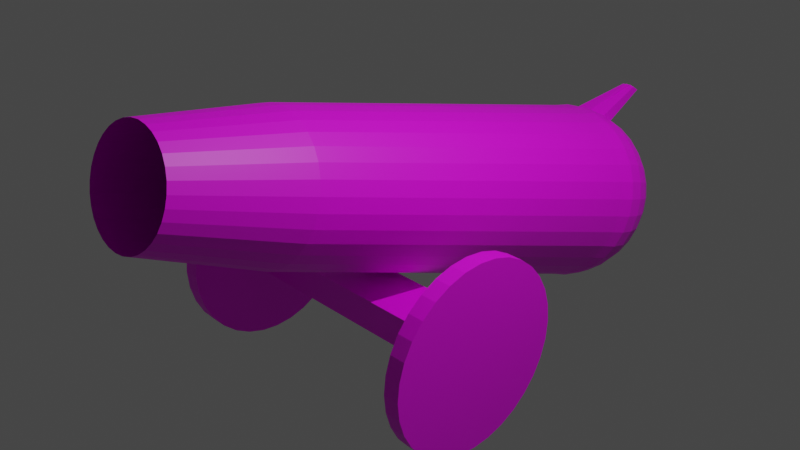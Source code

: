 # Source: cannon.blend  (saved by Blender 2.91.10; exported with 4.5.12 LTS)
import bpy
from mathutils import Matrix  # noqa: F401  (used for matrix-valued properties, if any)

bpy.ops.wm.read_factory_settings(use_empty=True)
scene = bpy.context.scene
scene.name = 'Scene'

# ---- collections
col_collection = bpy.data.collections.new('Collection'); scene.collection.children.link(col_collection)

# ---- images (referenced by path relative to the original .blend; pixels are not part of the script)
import os
ASSET_DIR = os.environ.get("B2B_ASSET_DIR", "")  # directory of the original .blend (textures are referenced by path, not embedded)
HERE = os.path.dirname(os.path.abspath(__file__))  # packed textures are extracted next to this script under _unpacked/

def load_image(name, relpath, width, height, colorspace="sRGB"):
    """Load a texture the original file referenced (path relative to the .blend, or extracted next to this script)."""
    p = next((c for c in (os.path.join(HERE, relpath), os.path.join(ASSET_DIR, relpath)) if relpath and os.path.exists(c)), "")
    if p:
        img = bpy.data.images.load(p, check_existing=True)
        img.name = name
    else:  # same state as the original file: an image datablock whose file is absent (Cycles renders it pink)
        img = bpy.data.images.new(name, width, height)
        img.source = "FILE"
        img.filepath = "//" + (relpath or name)
    img.colorspace_settings.name = colorspace
    return img
img_cannontex_png = load_image('CannonTex.png', 'CannonTex.png', 1024, 1024, 'sRGB')

# ---- materials (node trees are filled in below, after node groups)
mat_material_001 = bpy.data.materials.new('Material.001')
mat_material_001.use_transparent_shadow = False

# ---- material node trees
mat_material_001.use_nodes = True; mat_material_001.node_tree.nodes.clear()
_N = mat_material_001.node_tree.nodes; _L = mat_material_001.node_tree.links
n0 = _N.new('ShaderNodeBsdfPrincipled'); n0.name = 'Principled BSDF'; n0.location = (10, 300)
n0.distribution = 'GGX'
n0.subsurface_method = 'BURLEY'
n0.inputs[3].default_value = 1.45
n0.inputs[27].default_value = (0.0, 0.0, 0.0, 1.0)
n0.inputs[28].default_value = 1.0
n1 = _N.new('ShaderNodeOutputMaterial'); n1.name = 'Material Output'; n1.location = (300, 300)
n2 = _N.new('ShaderNodeTexImage'); n2.name = 'Image Texture'; n2.location = (-280, 280)
n2.image = img_cannontex_png
_L.new(n0.outputs[0], n1.inputs[0])
_L.new(n2.outputs[0], n0.inputs[0])
n1.is_active_output = True

# ---- world
world_world = bpy.data.worlds.new('World'); scene.world = world_world
world_world.use_nodes = True; world_world.node_tree.nodes.clear()
_N = world_world.node_tree.nodes; _L = world_world.node_tree.links
n0 = _N.new('ShaderNodeOutputWorld'); n0.name = 'World Output'; n0.location = (300, 300)
n1 = _N.new('ShaderNodeBackground'); n1.name = 'Background'; n1.location = (10, 300)
n1.inputs[0].default_value = (0.05088, 0.05088, 0.05088, 1.0)
_L.new(n1.outputs[0], n0.inputs[0])
n0.is_active_output = True
world_world.color = (0.05088, 0.05088, 0.05088)
world_world.use_sun_shadow = False
world_world.sun_shadow_jitter_overblur = 0.0

# ---- cameras
cam_camera = bpy.data.cameras.new('Camera')
cam_camera.clip_end = 106.3
cam_camera.ortho_scale = 7.314

# ---- lights
light_light = bpy.data.lights.new('Light', 'POINT')
light_light.transmission_factor = 0.0
light_light.energy = 1000.0
light_light.shadow_soft_size = 0.1
light_light.shadow_maximum_resolution = 0.006
light_light.use_absolute_resolution = True

# ---- meshes
me_sphere_001 = bpy.data.meshes.new('Sphere.001')
me_sphere_001.from_pydata([(0.9061, 2.518, -0.07279), (0.9239, 2.706, -0.1252), (0.9061, 2.889, -0.1917), (0.5133, 3.446, -0.5406), (0.9619, 2.833, -0.3669), (0.8155, 3.168, -0.5045), (0.9808, 2.403, -0.4303), (1.0, 2.589, -0.4897), (0.9808, 2.775, -0.5492), (0.7071, 3.263, -0.7052), (0.5556, 3.381, -0.7431), (0.3827, 3.469, -0.7713), (0.9619, 2.345, -0.6125), (0.9619, 2.717, -0.7314), (0.8155, 3.069, -0.8135), (0.6935, 3.221, -0.8366), (0.5449, 3.348, -0.8463), (0.3753, 3.446, -0.8424), (0.1913, 3.512, -0.8248), (0.9239, 2.473, -0.8542), (0.7682, 3.021, -0.9621), (0.6533, 3.18, -0.9629), (0.5133, 3.316, -0.9456), (0.3536, 3.425, -0.9107), (0.1802, 3.501, -0.8597), (0.8155, 2.237, -0.9492), (0.8315, 2.42, -1.019), (0.8155, 2.609, -1.068), (0.7682, 2.797, -1.095), (0.6913, 2.978, -1.099), (0.5879, 3.143, -1.079), (0.3182, 3.404, -0.9737), (0.6935, 2.192, -1.091), (0.7071, 2.374, -1.163), (0.6935, 2.564, -1.21), (0.6533, 2.755, -1.229), (0.3928, 3.261, -1.117), (0.2706, 3.387, -1.029), (0.1379, 3.481, -0.92), (0.5449, 2.155, -1.207), (0.5556, 2.336, -1.282), (0.5449, 2.527, -1.326), (0.4619, 2.908, -1.317), (0.3928, 3.084, -1.265), (0.3087, 3.24, -1.183), (0.1084, 3.474, -0.9431), (0.3753, 2.127, -1.293), (0.3827, 2.308, -1.37), (0.3753, 2.499, -1.412), (0.3182, 2.884, -1.391), (0.2126, 3.225, -1.232), (0.07466, 3.468, -0.9603), (0.1913, 2.11, -1.346), (0.1951, 2.29, -1.424), (0.1913, 2.482, -1.465), (0.1802, 2.678, -1.469), (0.1622, 2.87, -1.436), (0.1379, 3.051, -1.366), (0.1084, 3.215, -1.262), (0.07466, 3.355, -1.129), (0.03806, 3.465, -0.9708), (-0.1951, 2.29, -1.424), (-0.1913, 2.482, -1.465), (-0.1379, 3.051, -1.366), (-0.3827, 2.308, -1.37), (-0.3182, 2.884, -1.391), (-0.07466, 3.468, -0.9603), (-0.5133, 2.72, -1.338), (-0.5, 3.11, -1.181), (-0.1379, 3.481, -0.92), (-0.8536, 2.846, -0.9431), (-0.9061, 2.899, -0.778), (-0.9239, 2.954, -0.6063), (-0.1951, 3.523, -0.7886), (1.501, -0.1115, -0.545), (1.501, -0.1115, -0.8895), (1.501, -0.708, -0.545), (-0.1913, 3.535, -0.7523), (-1.501, -0.1115, -0.8895), (-1.501, -0.708, -0.545), (-0.1468, -1.424, 1.569), (-0.8536, 3.061, -0.2696), (-0.7682, 3.215, -0.356), (-0.5133, 3.446, -0.5406), (-0.3536, 3.514, -0.6318), (-0.4179, -1.458, 1.462), (-0.5319, -1.486, 1.373), (-0.695, -1.561, 1.14), (-0.7378, -1.604, 1.006), (-0.8155, 2.569, 0.08871), (-0.8315, 2.759, 0.03943), (-0.8155, 2.941, -0.03019), (-0.7682, 3.11, -0.1175), (-0.6913, 3.259, -0.219), (-0.5879, 3.382, -0.331), (-0.4619, 3.475, -0.4491), (-0.3182, 3.534, -0.5688), (-0.6935, 2.615, 0.2303), (-0.7071, 2.805, 0.1838), (-0.6533, 3.153, 0.01588), (-0.5, 3.415, -0.229), (-0.3928, 3.501, -0.3689), (-0.2706, 3.552, -0.5135), (-0.1379, 3.565, -0.6572), (-0.1468, -1.873, 0.1634), (0.1468, -1.873, 0.1634), (0.5319, -1.811, 0.3595), (-0.5449, 2.652, 0.3464), (-0.5556, 2.843, 0.3022), (-0.5449, 3.024, 0.2275), (-0.5133, 3.188, 0.1253), (-0.3928, 3.442, -0.1452), (-0.3087, 3.522, -0.3031), (-0.2126, 3.566, -0.4682), (-0.1084, 3.573, -0.6341), (0.695, -1.736, 0.5919), (0.7378, -1.693, 0.7263), (0.7523, -1.648, 0.8661), (0.695, -1.561, 1.14), (-0.3753, 2.68, 0.4328), (-0.3827, 2.871, 0.3902), (-0.3753, 3.051, 0.3139), (-0.3536, 3.214, 0.2066), (-0.2706, 3.462, -0.08298), (-0.2126, 3.538, -0.2542), (-0.1464, 3.577, -0.4345), (-0.07466, 3.578, -0.6169), (-0.1913, 2.697, 0.4859), (-0.1913, 3.068, 0.367), (-0.1802, 3.23, 0.2567), (-0.1622, 3.367, 0.1177), (-0.1379, 3.474, -0.04466), (-0.1084, 3.547, -0.2241), (-0.07466, 3.584, -0.4138), (-0.03806, 3.582, -0.6064), (-1.618, 0.4594, -0.6792), (-1.442, 0.4594, -0.6792), (-1.618, 0.4402, -0.8743), (-1.442, 0.4402, -0.8743), (-1.618, 0.3833, -1.062), (-1.442, 0.3833, -1.062), (-1.618, 0.2909, -1.235), (-1.442, 0.2909, -1.235), (-1.618, 0.1665, -1.386), (-1.442, 0.1665, -1.386), (-1.618, 0.01495, -1.511), (-1.442, 0.01495, -1.511), (-1.618, -0.1579, -1.603), (-1.442, -0.1579, -1.603), (-1.618, -0.3455, -1.66), (-1.442, -0.3455, -1.66), (-1.618, -0.5406, -1.679), (-1.442, -0.5406, -1.679), (-1.618, -0.7357, -1.66), (-1.442, -0.7357, -1.66), (-1.618, -0.9233, -1.603), (-1.442, -0.9233, -1.603), (-1.618, -1.096, -1.511), (-1.442, -1.096, -1.511), (-1.618, -1.248, -1.386), (-1.442, -1.248, -1.386), (-1.618, -1.372, -1.235), (-1.442, -1.372, -1.235), (-1.618, -1.464, -1.062), (-1.442, -1.464, -1.062), (-1.618, -1.521, -0.8743), (-1.442, -1.521, -0.8743), (-1.618, -1.541, -0.6792), (-1.442, -1.541, -0.6792), (-1.618, -1.521, -0.4841), (-1.442, -1.521, -0.4841), (-1.618, -1.464, -0.2965), (-1.442, -1.464, -0.2965), (-1.618, -1.372, -0.1237), (-1.442, -1.372, -0.1237), (-1.618, -1.248, 0.02788), (-1.442, -1.248, 0.02788), (-1.618, -1.096, 0.1522), (-1.442, -1.096, 0.1522), (-1.618, -0.9233, 0.2447), (-1.442, -0.9233, 0.2447), (-1.618, -0.7357, 0.3016), (-1.442, -0.7357, 0.3016), (-1.618, -0.5406, 0.3208), (-1.442, -0.5406, 0.3208), (-1.618, -0.3455, 0.3016), (-1.442, -0.3455, 0.3016), (-1.618, -0.1579, 0.2447), (-1.442, -0.1579, 0.2447), (-1.618, 0.01495, 0.1522), (-1.442, 0.01495, 0.1522), (-1.618, 0.1665, 0.02788), (-1.442, 0.1665, 0.02788), (-1.618, 0.2909, -0.1237), (-1.442, 0.2909, -0.1237), (-1.618, 0.3833, -0.2965), (-1.442, 0.3833, -0.2965), (-1.618, 0.4402, -0.4841), (-1.442, 0.4402, -0.4841), (-0.07665, 3.78, 0.5146), (-0.0705, 3.87, 0.4535), (0.02946, 3.873, 0.4628), (0.02946, 3.783, 0.5246), (0.0, 2.702, 0.5039), (0.0, 2.894, 0.4627), (0.0, 3.074, 0.385), (0.0, 3.55, -0.2139), (-0.1951, 2.888, 0.4444), (-0.3182, 3.352, 0.07262), (-0.4619, 3.329, -0.0005568), (-0.6935, 2.986, 0.1114), (-0.5879, 3.298, -0.09904), (-0.1622, 3.556, -0.6854), (-0.9061, 2.518, -0.07279), (-0.9239, 2.706, -0.1252), (-0.9061, 2.889, -0.1917), (-0.6533, 3.345, -0.4475), (-0.1802, 3.546, -0.7175), (-0.9619, 2.462, -0.248), (-0.9808, 2.649, -0.3039), (-0.9619, 2.833, -0.3669), (-0.9061, 3.009, -0.4347), (-0.8155, 3.168, -0.5045), (-0.6935, 3.305, -0.5738), (-0.5449, 3.414, -0.6399), (-0.3753, 3.492, -0.7001), (-0.9808, 2.403, -0.4303), (-1.0, 2.589, -0.4897), (-0.9808, 2.775, -0.5492), (-0.8315, 3.118, -0.659), (-0.7071, 3.263, -0.7052), (-0.5556, 3.381, -0.7431), (-0.3827, 3.469, -0.7713), (-0.9619, 2.345, -0.6125), (-0.9808, 2.53, -0.6755), (-0.9619, 2.717, -0.7314), (-0.8155, 3.069, -0.8135), (-0.6935, 3.221, -0.8366), (-0.5449, 3.348, -0.8463), (-0.3753, 3.446, -0.8424), (-0.1913, 3.512, -0.8248), (-0.9061, 2.289, -0.7877), (-0.9239, 2.473, -0.8542), (-0.9061, 2.661, -0.9066), (-0.7682, 3.021, -0.9621), (-0.6533, 3.18, -0.9629), (-0.5133, 3.316, -0.9456), (-0.3536, 3.425, -0.9107), (-0.1802, 3.501, -0.8597), (-0.8155, 2.237, -0.9492), (-0.8315, 2.42, -1.019), (-0.8155, 2.609, -1.068), (-0.7682, 2.797, -1.095), (-0.6913, 2.978, -1.099), (-0.5879, 3.143, -1.079), (-0.4619, 3.287, -1.037), (-0.3182, 3.404, -0.9737), (-0.1622, 3.49, -0.8918), (-0.6935, 2.192, -1.091), (-0.7071, 2.374, -1.163), (-0.6935, 2.564, -1.21), (-0.6533, 2.755, -1.229), (-0.5879, 2.939, -1.219), (-0.3928, 3.261, -1.117), (-0.2706, 3.387, -1.029), (-0.5449, 2.155, -1.207), (-0.5556, 2.336, -1.282), (-0.5449, 2.527, -1.326), (-0.4619, 2.908, -1.317), (-0.3928, 3.084, -1.265), (-0.3087, 3.24, -1.183), (-0.2126, 3.372, -1.074), (-0.1084, 3.474, -0.9431), (0.0, 3.542, -0.7944), (-0.3753, 2.127, -1.293), (-0.3753, 2.499, -1.412), (-0.3536, 2.694, -1.419), (-0.2706, 3.064, -1.327), (-0.2126, 3.225, -1.232), (-0.1464, 3.361, -1.108), (-0.1913, 2.11, -1.346), (-0.1802, 2.678, -1.469), (-0.1622, 2.87, -1.436), (-0.1084, 3.215, -1.262), (-0.07466, 3.355, -1.129), (-0.03806, 3.465, -0.9708), (0.0, 2.105, -1.364), (0.0, 2.285, -1.442), (0.0, 2.476, -1.483), (0.0, 2.672, -1.486), (0.0, 2.865, -1.451), (0.0, 3.047, -1.379), (0.0, 3.212, -1.272), (0.0, 3.353, -1.136), (0.0, 3.464, -0.9744), (0.3536, 2.694, -1.419), (0.2706, 3.064, -1.327), (0.1464, 3.361, -1.108), (0.5133, 2.72, -1.338), (0.2126, 3.372, -1.074), (0.5879, 2.939, -1.219), (0.5, 3.11, -1.181), (0.4619, 3.287, -1.037), (0.1622, 3.49, -0.8918), (0.9061, 2.289, -0.7877), (0.9061, 2.661, -0.9066), (0.8536, 2.846, -0.9431), (0.9808, 2.53, -0.6755), (0.9061, 2.899, -0.778), (0.9239, 2.954, -0.6063), (0.8315, 3.118, -0.659), (0.1951, 3.523, -0.7886), (-1.501, -0.1115, -0.545), (-1.501, -0.708, -0.8895), (0.9619, 2.462, -0.248), (0.9808, 2.649, -0.3039), (0.9061, 3.009, -0.4347), (0.6935, 3.305, -0.5738), (0.5449, 3.414, -0.6399), (0.3753, 3.492, -0.7001), (0.1913, 3.535, -0.7523), (1.501, -0.708, -0.8895), (0.1468, -1.424, 1.569), (0.2879, -1.437, 1.528), (0.8536, 3.061, -0.2696), (0.7682, 3.215, -0.356), (0.6533, 3.345, -0.4475), (0.3536, 3.514, -0.6318), (0.1802, 3.546, -0.7175), (0.4179, -1.458, 1.462), (0.5319, -1.486, 1.373), (0.6255, -1.521, 1.264), (0.7378, -1.604, 1.006), (0.8155, 2.569, 0.08871), (0.8315, 2.759, 0.03943), (0.8155, 2.941, -0.03019), (0.7682, 3.11, -0.1175), (0.6913, 3.259, -0.219), (0.5879, 3.382, -0.331), (0.4619, 3.475, -0.4491), (0.3182, 3.534, -0.5688), (0.1622, 3.556, -0.6854), (0.6255, -1.776, 0.468), (0.4179, -1.839, 0.2704), (0.2879, -1.86, 0.2042), (0.6935, 2.615, 0.2303), (0.7071, 2.805, 0.1838), (0.6935, 2.986, 0.1114), (0.6533, 3.153, 0.01588), (0.5879, 3.298, -0.09904), (0.5, 3.415, -0.229), (0.3928, 3.501, -0.3689), (0.2706, 3.552, -0.5135), (0.1379, 3.565, -0.6572), (0.0, -1.878, 0.1496), (-0.2879, -1.86, 0.2042), (-0.4179, -1.839, 0.2704), (-0.5319, -1.811, 0.3595), (0.5449, 2.652, 0.3464), (0.5556, 2.843, 0.3022), (0.5449, 3.024, 0.2275), (0.5133, 3.188, 0.1253), (0.4619, 3.329, -0.0005572), (0.3928, 3.442, -0.1452), (0.3087, 3.522, -0.3031), (0.2126, 3.566, -0.4682), (0.1084, 3.573, -0.6341), (-0.6255, -1.776, 0.468), (-0.695, -1.736, 0.5919), (-0.7378, -1.693, 0.7263), (-0.7523, -1.648, 0.8661), (0.3753, 2.68, 0.4328), (0.3827, 2.871, 0.3902), (0.3753, 3.051, 0.3139), (0.3536, 3.214, 0.2066), (0.3182, 3.352, 0.07262), (0.2706, 3.462, -0.08298), (0.2126, 3.538, -0.2542), (0.1464, 3.577, -0.4345), (0.07466, 3.578, -0.6169), (-0.6255, -1.521, 1.264), (-0.2879, -1.437, 1.528), (0.0, -1.419, 1.583), (0.1913, 2.697, 0.4859), (0.1951, 2.888, 0.4444), (0.1913, 3.068, 0.367), (0.1802, 3.23, 0.2567), (0.1622, 3.367, 0.1177), (0.1379, 3.474, -0.04466), (0.1084, 3.547, -0.2241), (0.07466, 3.584, -0.4138), (0.03806, 3.582, -0.6064), (0.0, 3.235, 0.2736), (0.0, 3.372, 0.1329), (0.0, 3.478, -0.03172), (0.0, 3.586, -0.4068), (0.0, 3.583, -0.6028), (1.618, 0.4594, -0.6792), (1.442, 0.4594, -0.6792), (1.618, 0.4402, -0.8743), (1.442, 0.4402, -0.8743), (1.618, 0.3833, -1.062), (1.442, 0.3833, -1.062), (1.618, 0.2909, -1.235), (1.442, 0.2909, -1.235), (1.618, 0.1665, -1.386), (1.442, 0.1665, -1.386), (1.618, 0.01495, -1.511), (1.442, 0.01495, -1.511), (1.618, -0.1579, -1.603), (1.442, -0.1579, -1.603), (1.618, -0.3455, -1.66), (1.442, -0.3455, -1.66), (1.618, -0.5406, -1.679), (1.442, -0.5406, -1.679), (1.618, -0.7357, -1.66), (1.442, -0.7357, -1.66), (1.618, -0.9233, -1.603), (1.442, -0.9233, -1.603), (1.618, -1.096, -1.511), (1.442, -1.096, -1.511), (1.618, -1.248, -1.386), (1.442, -1.248, -1.386), (1.618, -1.372, -1.235), (1.442, -1.372, -1.235), (1.618, -1.464, -1.062), (1.442, -1.464, -1.062), (1.618, -1.521, -0.8743), (1.442, -1.521, -0.8743), (1.618, -1.541, -0.6792), (1.442, -1.541, -0.6792), (1.618, -1.521, -0.4841), (1.442, -1.521, -0.4841), (1.618, -1.464, -0.2965), (1.442, -1.464, -0.2965), (1.618, -1.372, -0.1237), (1.442, -1.372, -0.1237), (1.618, -1.248, 0.02788), (1.442, -1.248, 0.02788), (1.618, -1.096, 0.1522), (1.442, -1.096, 0.1522), (1.618, -0.9233, 0.2447), (1.442, -0.9233, 0.2447), (1.618, -0.7357, 0.3016), (1.442, -0.7357, 0.3016), (1.618, -0.5406, 0.3208), (1.442, -0.5406, 0.3208), (1.618, -0.3455, 0.3016), (1.442, -0.3455, 0.3016), (1.618, -0.1579, 0.2447), (1.442, -0.1579, 0.2447), (1.618, 0.01495, 0.1522), (1.442, 0.01495, 0.1522), (1.618, 0.1665, 0.02788), (1.442, 0.1665, 0.02788), (1.618, 0.2909, -0.1237), (1.442, 0.2909, -0.1237), (1.618, 0.3833, -0.2965), (1.442, 0.3833, -0.2965), (1.618, 0.4402, -0.4841), (1.442, 0.4402, -0.4841), (0.07665, 3.78, 0.5146), (0.0705, 3.87, 0.4535), (-0.02946, 3.873, 0.4628), (-0.02946, 3.783, 0.5246), (-0.1091, -2.817, 1.806), (-0.3106, -2.842, 1.727), (-0.3953, -2.863, 1.661), (-0.5165, -2.918, 1.488), (-0.5483, -2.95, 1.388), (-0.1091, -3.151, 0.762), (0.1091, -3.151, 0.762), (0.3953, -3.104, 0.9077), (0.5165, -3.049, 1.08), (0.5483, -3.017, 1.18), (0.5591, -2.984, 1.284), (0.5165, -2.918, 1.488), (0.1091, -2.817, 1.806), (0.2139, -2.826, 1.776), (0.3106, -2.842, 1.727), (0.3953, -2.863, 1.661), (0.4648, -2.889, 1.58), (0.5483, -2.95, 1.388), (0.4648, -3.078, 0.9884), (0.3106, -3.125, 0.8415), (0.2139, -3.141, 0.7923), (-9.808e-09, -3.154, 0.7518), (-0.2139, -3.141, 0.7923), (-0.3106, -3.125, 0.8415), (-0.3953, -3.104, 0.9077), (-0.4648, -3.078, 0.9884), (-0.5165, -3.049, 1.08), (-0.5483, -3.017, 1.18), (-0.5591, -2.984, 1.284), (-0.4648, -2.889, 1.58), (-0.2139, -2.826, 1.776), (-9.808e-09, -2.813, 1.817)], [], [(392, 386, 385, 205), (334, 1, 0, 333), (335, 2, 1, 334), (336, 324, 2, 335), (339, 3, 326, 338), (340, 327, 3, 339), (325, 5, 316, 324), (326, 317, 5, 325), (3, 318, 317, 326), (327, 319, 318, 3), (1, 315, 314, 0), (2, 4, 315, 1), (324, 316, 4, 2), (320, 311, 11, 319), (315, 7, 6, 314), (4, 8, 7, 315), (316, 309, 8, 4), (5, 310, 309, 316), (317, 9, 310, 5), (318, 10, 9, 317), (319, 11, 10, 318), (9, 15, 14, 310), (10, 16, 15, 9), (11, 17, 16, 10), (311, 18, 17, 11), (7, 307, 12, 6), (273, 18, 311), (8, 13, 307, 7), (309, 308, 13, 8), (310, 14, 308, 309), (307, 19, 304, 12), (273, 24, 18), (13, 305, 19, 307), (308, 306, 305, 13), (14, 20, 306, 308), (15, 21, 20, 14), (16, 22, 21, 15), (17, 23, 22, 16), (18, 24, 23, 17), (21, 30, 29, 20), (22, 302, 30, 21), (23, 31, 302, 22), (24, 303, 31, 23), (19, 26, 25, 304), (273, 303, 24), (305, 27, 26, 19), (306, 28, 27, 305), (20, 29, 28, 306), (273, 38, 303), (27, 34, 33, 26), (28, 35, 34, 27), (29, 300, 35, 28), (30, 301, 300, 29), (302, 36, 301, 30), (31, 37, 36, 302), (303, 38, 37, 31), (26, 33, 32, 25), (36, 44, 43, 301), (37, 299, 44, 36), (38, 45, 299, 37), (33, 40, 39, 32), (273, 45, 38), (34, 41, 40, 33), (35, 298, 41, 34), (300, 42, 298, 35), (301, 43, 42, 300), (298, 295, 48, 41), (42, 49, 295, 298), (43, 296, 49, 42), (44, 50, 296, 43), (299, 297, 50, 44), (45, 51, 297, 299), (40, 47, 46, 39), (273, 51, 45), (41, 48, 47, 40), (297, 59, 58, 50), (51, 60, 59, 297), (47, 53, 52, 46), (273, 60, 51), (48, 54, 53, 47), (295, 55, 54, 48), (49, 56, 55, 295), (296, 57, 56, 49), (50, 58, 57, 296), (55, 289, 288, 54), (56, 290, 289, 55), (57, 291, 290, 56), (58, 292, 291, 57), (59, 293, 292, 58), (60, 294, 293, 59), (53, 287, 286, 52), (273, 294, 60), (54, 288, 287, 53), (287, 61, 280, 286), (288, 62, 61, 287), (289, 281, 62, 288), (291, 63, 282, 290), (292, 283, 63, 291), (282, 65, 276, 281), (63, 277, 65, 282), (283, 278, 277, 63), (285, 66, 279, 284), (61, 64, 274, 280), (273, 66, 285), (62, 275, 64, 61), (281, 276, 275, 62), (66, 272, 271, 279), (64, 266, 265, 274), (273, 272, 66), (275, 267, 266, 64), (276, 67, 267, 275), (65, 268, 67, 276), (277, 269, 268, 65), (268, 262, 261, 67), (269, 68, 262, 268), (270, 263, 68, 269), (272, 69, 264, 271), (273, 69, 272), (67, 261, 260, 267), (69, 257, 256, 264), (273, 257, 69), (68, 254, 253, 262), (263, 255, 254, 68), (252, 70, 243, 251), (253, 244, 70, 252), (70, 71, 235, 243), (244, 236, 71, 70), (240, 73, 232, 239), (273, 73, 240), (71, 72, 228, 235), (236, 229, 72, 71), (72, 221, 220, 228), (229, 222, 221, 72), (73, 77, 225, 232), (273, 77, 73), (224, 83, 216, 223), (225, 84, 83, 224), (77, 217, 84, 225), (273, 217, 77), (221, 81, 215, 220), (222, 82, 81, 221), (223, 216, 82, 222), (81, 92, 91, 215), (82, 93, 92, 81), (216, 94, 93, 82), (83, 95, 94, 216), (74, 76, 79, 312), (84, 96, 95, 83), (78, 313, 321, 75), (217, 212, 96, 84), (214, 90, 89, 213), (321, 313, 79, 76), (215, 91, 90, 214), (75, 321, 76, 74), (96, 102, 101, 95), (78, 75, 74, 312), (212, 103, 102, 96), (90, 98, 97, 89), (313, 78, 312, 79), (273, 103, 212), (91, 210, 98, 90), (314, 332, 118, 0), (92, 99, 210, 91), (93, 211, 99, 92), (94, 100, 211, 93), (213, 87, 88, 218), (95, 101, 100, 94), (99, 110, 109, 210), (274, 355, 104, 280), (211, 209, 110, 99), (107, 85, 86, 97), (100, 111, 209, 211), (304, 115, 116, 12), (101, 112, 111, 100), (102, 113, 112, 101), (39, 343, 106, 32), (103, 114, 113, 102), (98, 108, 107, 97), (273, 114, 103), (210, 109, 108, 98), (113, 125, 124, 112), (6, 117, 332, 314), (114, 126, 125, 113), (108, 120, 119, 107), (273, 126, 114), (109, 121, 120, 108), (286, 354, 105, 52), (110, 122, 121, 109), (89, 380, 87, 213), (209, 208, 122, 110), (25, 342, 115, 304), (111, 123, 208, 209), (112, 124, 123, 111), (208, 130, 129, 122), (46, 344, 343, 39), (123, 131, 130, 208), (203, 382, 80, 127), (124, 132, 131, 123), (218, 88, 370, 226), (125, 133, 132, 124), (119, 381, 85, 107), (126, 134, 133, 125), (120, 207, 127, 119), (273, 134, 126), (121, 128, 207, 120), (122, 129, 128, 121), (12, 116, 117, 6), (134, 396, 395, 133), (207, 204, 203, 127), (97, 86, 380, 89), (273, 396, 134), (128, 205, 204, 207), (32, 106, 342, 25), (128, 199, 202, 205), (280, 104, 354, 286), (130, 393, 392, 129), (0, 118, 331, 333), (131, 394, 393, 130), (132, 206, 394, 131), (127, 80, 381, 119), (133, 395, 206, 132), (52, 105, 344, 46), (135, 137, 138, 136), (137, 139, 140, 138), (139, 141, 142, 140), (141, 143, 144, 142), (143, 145, 146, 144), (145, 147, 148, 146), (147, 149, 150, 148), (149, 151, 152, 150), (151, 153, 154, 152), (153, 155, 156, 154), (155, 157, 158, 156), (157, 159, 160, 158), (159, 161, 162, 160), (161, 163, 164, 162), (163, 165, 166, 164), (165, 167, 168, 166), (167, 169, 170, 168), (169, 171, 172, 170), (171, 173, 174, 172), (173, 175, 176, 174), (175, 177, 178, 176), (177, 179, 180, 178), (179, 181, 182, 180), (181, 183, 184, 182), (183, 185, 186, 184), (185, 187, 188, 186), (187, 189, 190, 188), (189, 191, 192, 190), (191, 193, 194, 192), (193, 195, 196, 194), (138, 140, 142, 144, 146, 148, 150, 152, 154, 156, 158, 160, 162, 164, 166, 168, 170, 172, 174, 176, 178, 180, 182, 184, 186, 188, 190, 192, 194, 196, 198, 136), (195, 197, 198, 196), (197, 135, 136, 198), (135, 197, 195, 193, 191, 189, 187, 185, 183, 181, 179, 177, 175, 173, 171, 169, 167, 165, 163, 161, 159, 157, 155, 153, 151, 149, 147, 145, 143, 141, 139, 137), (200, 201, 202, 199), (205, 202, 201, 392), (392, 201, 200, 129), (129, 200, 199, 128), (392, 205, 128, 129), (273, 212, 217), (214, 213, 218, 219), (215, 214, 219, 220), (219, 218, 226, 227), (220, 219, 227, 228), (223, 222, 229, 230), (224, 223, 230, 231), (225, 224, 231, 232), (230, 229, 236, 237), (231, 230, 237, 238), (232, 231, 238, 239), (227, 226, 233, 234), (228, 227, 234, 235), (234, 233, 241, 242), (273, 240, 248), (235, 234, 242, 243), (237, 236, 244, 245), (238, 237, 245, 246), (239, 238, 246, 247), (240, 239, 247, 248), (245, 244, 253, 254), (246, 245, 254, 255), (247, 246, 255, 256), (248, 247, 256, 257), (242, 241, 249, 250), (273, 248, 257), (243, 242, 250, 251), (251, 250, 259, 260), (252, 251, 260, 261), (253, 252, 261, 262), (256, 255, 263, 264), (250, 249, 258, 259), (264, 263, 270, 271), (259, 258, 265, 266), (260, 259, 266, 267), (270, 269, 277, 278), (271, 270, 278, 279), (279, 278, 283, 284), (282, 281, 289, 290), (284, 283, 292, 293), (285, 284, 293, 294), (273, 285, 294), (273, 311, 320), (320, 319, 327, 328), (273, 320, 328), (325, 324, 336, 337), (326, 325, 337, 338), (328, 327, 340, 341), (273, 328, 341), (340, 339, 351, 352), (341, 340, 352, 353), (334, 333, 345, 346), (273, 341, 353), (335, 334, 346, 347), (336, 335, 347, 348), (337, 336, 348, 349), (338, 337, 349, 350), (339, 338, 350, 351), (348, 347, 360, 361), (349, 348, 361, 362), (358, 345, 330, 329), (350, 349, 362, 363), (241, 233, 369, 368), (351, 350, 363, 364), (352, 351, 364, 365), (265, 258, 357, 356), (353, 352, 365, 366), (346, 345, 358, 359), (273, 353, 366), (347, 346, 359, 360), (365, 364, 377, 378), (366, 365, 378, 379), (359, 358, 371, 372), (273, 366, 379), (360, 359, 372, 373), (361, 360, 373, 374), (362, 361, 374, 375), (249, 241, 368, 367), (363, 362, 375, 376), (364, 363, 376, 377), (375, 374, 386, 387), (274, 265, 356, 355), (376, 375, 387, 388), (203, 383, 322, 382), (377, 376, 388, 389), (378, 377, 389, 390), (371, 358, 329, 323), (379, 378, 390, 391), (372, 371, 383, 384), (273, 379, 391), (373, 372, 384, 385), (374, 373, 385, 386), (233, 226, 370, 369), (391, 390, 395, 396), (384, 383, 203, 204), (345, 333, 331, 330), (273, 391, 396), (385, 384, 204, 205), (258, 249, 367, 357), (385, 205, 464, 461), (387, 386, 392, 393), (388, 387, 393, 394), (389, 388, 394, 206), (383, 371, 323, 322), (390, 389, 206, 395), (397, 398, 400, 399), (399, 400, 402, 401), (401, 402, 404, 403), (403, 404, 406, 405), (405, 406, 408, 407), (407, 408, 410, 409), (409, 410, 412, 411), (411, 412, 414, 413), (413, 414, 416, 415), (415, 416, 418, 417), (417, 418, 420, 419), (419, 420, 422, 421), (421, 422, 424, 423), (423, 424, 426, 425), (425, 426, 428, 427), (427, 428, 430, 429), (429, 430, 432, 431), (431, 432, 434, 433), (433, 434, 436, 435), (435, 436, 438, 437), (437, 438, 440, 439), (439, 440, 442, 441), (441, 442, 444, 443), (443, 444, 446, 445), (445, 446, 448, 447), (447, 448, 450, 449), (449, 450, 452, 451), (451, 452, 454, 453), (453, 454, 456, 455), (455, 456, 458, 457), (400, 398, 460, 458, 456, 454, 452, 450, 448, 446, 444, 442, 440, 438, 436, 434, 432, 430, 428, 426, 424, 422, 420, 418, 416, 414, 412, 410, 408, 406, 404, 402), (457, 458, 460, 459), (459, 460, 398, 397), (397, 399, 401, 403, 405, 407, 409, 411, 413, 415, 417, 419, 421, 423, 425, 427, 429, 431, 433, 435, 437, 439, 441, 443, 445, 447, 449, 451, 453, 455, 457, 459), (462, 461, 464, 463), (205, 392, 463, 464), (392, 386, 462, 463), (386, 385, 461, 462), (118, 332, 482, 476), (329, 330, 480, 479), (331, 118, 476, 481), (367, 368, 491, 490), (330, 331, 481, 480), (381, 80, 465, 495), (354, 104, 470, 486), (85, 381, 495, 466), (368, 369, 492, 491), (105, 354, 486, 471), (380, 86, 467, 494), (80, 382, 496, 465), (87, 380, 494, 468), (369, 370, 493, 492), (86, 85, 466, 467), (370, 88, 469, 493), (116, 115, 473, 474), (343, 344, 485, 484), (104, 355, 487, 470), (344, 105, 471, 485), (117, 116, 474, 475), (355, 356, 488, 487), (88, 87, 468, 469), (382, 322, 477, 496), (106, 343, 484, 472), (342, 106, 472, 483), (356, 357, 489, 488), (322, 323, 478, 477), (115, 342, 483, 473), (332, 117, 475, 482), (357, 367, 490, 489), (323, 329, 479, 478)])
me_sphere_001.polygons.foreach_set('material_index', [2, 2, 2, 2, 2, 2, 2, 2, 2, 2, 2, 2, 2, 2, 2, 2, 2, 2, 2, 2, 2, 2, 2, 2, 2, 2, 2, 2, 2, 2, 2, 2, 2, 2, 2, 2, 2, 2, 2, 2, 2, 2, 2, 2, 2, 2, 2, 2, 2, 2, 2, 2, 2, 2, 2, 2, 2, 2, 2, 2, 2, 2, 2, 2, 2, 2, 2, 2, 2, 2, 2, 2, 2, 2, 2, 2, 2, 2, 2, 2, 2, 2, 2, 2, 2, 2, 2, 2, 2, 2, 2, 2, 2, 2, 2, 2, 2, 2, 2, 2, 2, 2, 2, 2, 2, 2, 2, 2, 2, 2, 2, 2, 2, 2, 2, 2, 2, 2, 2, 2, 2, 2, 2, 2, 2, 2, 2, 2, 2, 2, 2, 2, 2, 2, 2, 2, 2, 2, 2, 2, 2, 2, 2, 2, 2, 2, 2, 2, 2, 2, 2, 2, 2, 2, 2, 2, 2, 2, 2, 2, 2, 2, 2, 2, 2, 2, 2, 2, 2, 2, 2, 2, 2, 2, 2, 2, 2, 2, 2, 2, 2, 2, 2, 2, 2, 2, 2, 2, 2, 2, 2, 2, 2, 2, 2, 2, 2, 2, 2, 2, 2, 2, 2, 2, 2, 2, 2, 2, 2, 2, 2, 2, 2, 2, 2, 2, 2, 2, 2, 2, 2, 2, 2, 2, 2, 2, 2, 2, 2, 2, 2, 2, 2, 2, 2, 2, 2, 2, 2, 2, 2, 2, 2, 2, 2, 2, 2, 2, 2, 2, 2, 2, 2, 2, 2, 2, 2, 2, 2, 2, 2, 2, 2, 2, 2, 2, 2, 2, 2, 2, 2, 2, 2, 2, 2, 2, 2, 2, 2, 2, 2, 2, 2, 2, 2, 2, 2, 2, 2, 2, 2, 2, 2, 2, 2, 2, 2, 2, 2, 2, 2, 2, 2, 2, 2, 2, 2, 2, 2, 2, 2, 2, 2, 2, 2, 2, 2, 2, 2, 2, 2, 2, 2, 2, 2, 2, 2, 2, 2, 2, 2, 2, 2, 2, 2, 2, 2, 2, 2, 2, 2, 2, 2, 2, 2, 2, 2, 2, 2, 2, 2, 2, 2, 2, 2, 2, 2, 2, 2, 2, 2, 2, 2, 2, 2, 2, 2, 2, 2, 2, 2, 2, 2, 2, 2, 2, 2, 2, 2, 2, 2, 2, 2, 2, 2, 2, 2, 2, 2, 2, 2, 2, 2, 2, 2, 2, 2, 2, 2, 2, 2, 2, 2, 2, 2, 2, 2, 2, 2, 2, 2, 2, 2, 2, 2, 2, 2, 2, 2, 2, 2, 2, 2, 2, 2, 2, 2, 2, 2, 2, 2, 2, 2, 2, 2, 2])
_uv = me_sphere_001.uv_layers.new(name='UVMap')
_uv.uv.foreach_set('vector', [0.1046, 0.3665, 0.1086, 0.3589, 0.1165, 0.3622, 0.1136, 0.3707, 0.1299, 0.3362, 0.1306, 0.3299, 0.1369, 0.3304, 0.1364, 0.3369, 0.1237, 0.3353, 0.1245, 0.3293, 0.1306, 0.3299, 0.1299, 0.3362, 0.1176, 0.3342, 0.1186, 0.3286, 0.1245, 0.3293, 0.1237, 0.3353, 0.04808, 0.6621, 0.0507, 0.6538, 0.06528, 0.6572, 0.06262, 0.6673, 0.09235, 0.3259, 0.09334, 0.3232, 0.1001, 0.3251, 0.09898, 0.3287, 0.1126, 0.3277, 0.1132, 0.3227, 0.1191, 0.3231, 0.1186, 0.3286, 0.1065, 0.3265, 0.1072, 0.3221, 0.1132, 0.3227, 0.1126, 0.3277, 0.1001, 0.3251, 0.1008, 0.3214, 0.1072, 0.3221, 0.1065, 0.3265, 0.09334, 0.3232, 0.09391, 0.3205, 0.1008, 0.3214, 0.1001, 0.3251, 0.1306, 0.3299, 0.131, 0.3238, 0.1372, 0.324, 0.1369, 0.3304, 0.1245, 0.3293, 0.125, 0.3235, 0.131, 0.3238, 0.1306, 0.3299, 0.1186, 0.3286, 0.1191, 0.3231, 0.125, 0.3235, 0.1245, 0.3293, 0.08634, 0.3194, 0.08645, 0.3178, 0.09408, 0.3177, 0.09391, 0.3205, 0.131, 0.3238, 0.1311, 0.3177, 0.1373, 0.3177, 0.1372, 0.324, 0.125, 0.3235, 0.1252, 0.3177, 0.1311, 0.3177, 0.131, 0.3238, 0.1191, 0.3231, 0.1193, 0.3177, 0.1252, 0.3177, 0.125, 0.3235, 0.1132, 0.3227, 0.1135, 0.3177, 0.1193, 0.3177, 0.1191, 0.3231, 0.1072, 0.3221, 0.1074, 0.3177, 0.1135, 0.3177, 0.1132, 0.3227, 0.1008, 0.3214, 0.101, 0.3177, 0.1074, 0.3177, 0.1072, 0.3221, 0.09391, 0.3205, 0.09408, 0.3177, 0.101, 0.3177, 0.1008, 0.3214, 0.1074, 0.3177, 0.1072, 0.3133, 0.1133, 0.3127, 0.1135, 0.3177, 0.05271, 0.637, 0.05217, 0.6286, 0.06684, 0.6269, 0.06736, 0.637, 0.09408, 0.3177, 0.09386, 0.315, 0.1008, 0.314, 0.101, 0.3177, 0.08645, 0.3178, 0.08628, 0.3163, 0.09386, 0.315, 0.09408, 0.3177, 0.1311, 0.3177, 0.131, 0.3116, 0.1372, 0.3114, 0.1373, 0.3177, 0.0, 0.6378, 0.01905, 0.6338, 0.01942, 0.6373, 0.1252, 0.3177, 0.125, 0.3119, 0.131, 0.3116, 0.1311, 0.3177, 0.1193, 0.3177, 0.1192, 0.3123, 0.125, 0.3119, 0.1252, 0.3177, 0.1135, 0.3177, 0.1133, 0.3127, 0.1192, 0.3123, 0.1193, 0.3177, 0.131, 0.3116, 0.1306, 0.3055, 0.1369, 0.305, 0.1372, 0.3114, 0.0, 0.6378, 0.01809, 0.6303, 0.01905, 0.6338, 0.125, 0.3119, 0.1246, 0.3061, 0.1306, 0.3055, 0.131, 0.3116, 0.1192, 0.3123, 0.1186, 0.3068, 0.1246, 0.3061, 0.125, 0.3119, 0.1133, 0.3127, 0.1126, 0.3077, 0.1186, 0.3068, 0.1192, 0.3123, 0.06684, 0.6269, 0.06528, 0.6168, 0.07933, 0.6142, 0.08077, 0.6257, 0.05217, 0.6286, 0.05058, 0.6202, 0.06528, 0.6168, 0.06684, 0.6269, 0.09386, 0.315, 0.09323, 0.3123, 0.1001, 0.3104, 0.1008, 0.314, 0.08628, 0.3163, 0.08586, 0.3148, 0.09323, 0.3123, 0.09386, 0.315, 0.06528, 0.6168, 0.06263, 0.6066, 0.07689, 0.6025, 0.07933, 0.6142, 0.1001, 0.3104, 0.09889, 0.3067, 0.1053, 0.3044, 0.1065, 0.3089, 0.09323, 0.3123, 0.09218, 0.3096, 0.09889, 0.3067, 0.1001, 0.3104, 0.08586, 0.3148, 0.08518, 0.3134, 0.09218, 0.3096, 0.09323, 0.3123, 0.1306, 0.3055, 0.13, 0.2992, 0.1364, 0.2985, 0.1369, 0.305, 0.0, 0.6378, 0.01653, 0.6271, 0.01809, 0.6303, 0.1246, 0.3061, 0.1238, 0.3001, 0.13, 0.2992, 0.1306, 0.3055, 0.1186, 0.3068, 0.1177, 0.3013, 0.1238, 0.3001, 0.1246, 0.3061, 0.1126, 0.3077, 0.1116, 0.3026, 0.1177, 0.3013, 0.1186, 0.3068, 0.0, 0.6378, 0.0144, 0.6241, 0.01653, 0.6271, 0.1238, 0.3001, 0.1227, 0.294, 0.1291, 0.2928, 0.13, 0.2992, 0.1177, 0.3013, 0.1163, 0.2955, 0.1227, 0.294, 0.1238, 0.3001, 0.07689, 0.6025, 0.07333, 0.5906, 0.08782, 0.5863, 0.09091, 0.5994, 0.1053, 0.3044, 0.1036, 0.2999, 0.11, 0.2974, 0.1116, 0.3026, 0.09889, 0.3067, 0.0972, 0.3031, 0.1036, 0.2999, 0.1053, 0.3044, 0.09218, 0.3096, 0.09071, 0.3071, 0.0972, 0.3031, 0.09889, 0.3067, 0.08518, 0.3134, 0.08425, 0.3121, 0.09071, 0.3071, 0.09218, 0.3096, 0.13, 0.2992, 0.1291, 0.2928, 0.1358, 0.2919, 0.1364, 0.2985, 0.0972, 0.3031, 0.09495, 0.2995, 0.1014, 0.2954, 0.1036, 0.2999, 0.09071, 0.3071, 0.08878, 0.3047, 0.09495, 0.2995, 0.0972, 0.3031, 0.0144, 0.6241, 0.01171, 0.6214, 0.02476, 0.6072, 0.02917, 0.6127, 0.1291, 0.2928, 0.128, 0.2861, 0.135, 0.285, 0.1358, 0.2919, 0.0, 0.6378, 0.01171, 0.6214, 0.0144, 0.6241, 0.1227, 0.294, 0.1212, 0.2876, 0.128, 0.2861, 0.1291, 0.2928, 0.1163, 0.2955, 0.1145, 0.2895, 0.1212, 0.2876, 0.1227, 0.294, 0.11, 0.2974, 0.1079, 0.2921, 0.1145, 0.2895, 0.1163, 0.2955, 0.1036, 0.2999, 0.1014, 0.2954, 0.1079, 0.2921, 0.11, 0.2974, 0.1145, 0.2895, 0.1122, 0.2832, 0.1194, 0.2807, 0.1212, 0.2876, 0.1079, 0.2921, 0.1052, 0.2864, 0.1122, 0.2832, 0.1145, 0.2895, 0.1014, 0.2954, 0.09839, 0.2907, 0.1052, 0.2864, 0.1079, 0.2921, 0.03887, 0.5954, 0.03222, 0.5875, 0.04674, 0.5753, 0.05356, 0.5859, 0.08878, 0.3047, 0.08637, 0.3025, 0.09204, 0.2961, 0.09495, 0.2995, 0.08307, 0.3109, 0.08167, 0.31, 0.08637, 0.3025, 0.08878, 0.3047, 0.128, 0.2861, 0.1267, 0.279, 0.1341, 0.2779, 0.135, 0.285, 0.0, 0.6378, 0.008492, 0.6193, 0.01171, 0.6214, 0.09897, 0.5681, 0.09486, 0.5524, 0.1116, 0.5485, 0.1145, 0.5647, 0.08637, 0.3025, 0.08347, 0.3007, 0.08838, 0.2928, 0.09204, 0.2961, 0.08167, 0.31, 0.08006, 0.3093, 0.08347, 0.3007, 0.08637, 0.3025, 0.1116, 0.5485, 0.1085, 0.531, 0.1268, 0.5288, 0.1285, 0.5459, 0.0, 0.6378, 0.004813, 0.6177, 0.008492, 0.6193, 0.1194, 0.2807, 0.1173, 0.2732, 0.1254, 0.2714, 0.1267, 0.279, 0.1122, 0.2832, 0.1092, 0.2762, 0.1173, 0.2732, 0.1194, 0.2807, 0.1052, 0.2864, 0.1016, 0.2805, 0.1092, 0.2762, 0.1122, 0.2832, 0.09839, 0.2907, 0.09455, 0.286, 0.1016, 0.2805, 0.1052, 0.2864, 0.09204, 0.2961, 0.08838, 0.2928, 0.09455, 0.286, 0.09839, 0.2907, 0.1092, 0.2762, 0.1055, 0.2685, 0.1148, 0.2648, 0.1173, 0.2732, 0.1016, 0.2805, 0.09696, 0.2741, 0.1055, 0.2685, 0.1092, 0.2762, 0.09455, 0.286, 0.08958, 0.2813, 0.09696, 0.2741, 0.1016, 0.2805, 0.02384, 0.5801, 0.01341, 0.5734, 0.0266, 0.5537, 0.03795, 0.5645, 0.08347, 0.3007, 0.08005, 0.2993, 0.08382, 0.2899, 0.08838, 0.2928, 0.08006, 0.3093, 0.07828, 0.3089, 0.08005, 0.2993, 0.08347, 0.3007, 0.1254, 0.2714, 0.1241, 0.2629, 0.133, 0.2626, 0.1334, 0.2704, 0.0, 0.6378, 0.0007522, 0.6168, 0.004813, 0.6177, 0.1173, 0.2732, 0.1148, 0.2648, 0.1241, 0.2629, 0.1254, 0.2714, 0.1294, 0.476, 0.1308, 0.4675, 0.1389, 0.4686, 0.1385, 0.4764, 0.1201, 0.4739, 0.1227, 0.4655, 0.1308, 0.4675, 0.1294, 0.476, 0.1108, 0.4702, 0.1146, 0.4624, 0.1227, 0.4655, 0.1201, 0.4739, 0.09418, 0.4578, 0.09913, 0.4526, 0.1067, 0.4582, 0.1022, 0.4649, 0.08723, 0.4492, 0.09204, 0.4456, 0.09913, 0.4526, 0.09418, 0.4578, 0.1067, 0.4582, 0.1103, 0.452, 0.1176, 0.4554, 0.1146, 0.4624, 0.09913, 0.4526, 0.1031, 0.4475, 0.1103, 0.452, 0.1067, 0.4582, 0.09204, 0.4456, 0.09602, 0.4418, 0.1031, 0.4475, 0.09913, 0.4526, 0.08052, 0.4257, 0.08286, 0.4249, 0.08918, 0.4344, 0.08569, 0.4368, 0.1308, 0.4675, 0.1322, 0.4598, 0.1397, 0.4611, 0.1389, 0.4686, 0.001049, 0.8512, 0.01122, 0.8821, 0.005856, 0.8841, 0.1227, 0.4655, 0.1249, 0.458, 0.1322, 0.4598, 0.1308, 0.4675, 0.1146, 0.4624, 0.1176, 0.4554, 0.1249, 0.458, 0.1227, 0.4655, 0.08286, 0.4249, 0.08496, 0.4236, 0.09215, 0.4318, 0.08918, 0.4344, 0.1322, 0.4598, 0.1336, 0.4528, 0.1405, 0.454, 0.1397, 0.4611, 0.001049, 0.8512, 0.01601, 0.8793, 0.01122, 0.8821, 0.1249, 0.458, 0.1268, 0.4511, 0.1336, 0.4528, 0.1322, 0.4598, 0.09061, 0.952, 0.09622, 0.9373, 0.1117, 0.9422, 0.1073, 0.9579, 0.1103, 0.452, 0.1132, 0.4462, 0.12, 0.449, 0.1176, 0.4554, 0.1031, 0.4475, 0.1063, 0.4425, 0.1132, 0.4462, 0.1103, 0.452, 0.1132, 0.4462, 0.1156, 0.4406, 0.122, 0.4429, 0.12, 0.449, 0.1063, 0.4425, 0.1089, 0.4377, 0.1156, 0.4406, 0.1132, 0.4462, 0.0993, 0.4379, 0.102, 0.4339, 0.1089, 0.4377, 0.1063, 0.4425, 0.08496, 0.4236, 0.08678, 0.4222, 0.09463, 0.429, 0.09215, 0.4318, 0.001049, 0.8512, 0.02019, 0.876, 0.01601, 0.8793, 0.12, 0.449, 0.122, 0.4429, 0.1284, 0.4447, 0.1268, 0.4511, 0.08678, 0.4222, 0.08833, 0.4205, 0.09667, 0.426, 0.09463, 0.429, 0.001049, 0.8512, 0.02373, 0.8721, 0.02019, 0.876, 0.1089, 0.4377, 0.111, 0.433, 0.1175, 0.4353, 0.1156, 0.4406, 0.102, 0.4339, 0.1041, 0.43, 0.111, 0.433, 0.1089, 0.4377, 0.1237, 0.4371, 0.1249, 0.4315, 0.1308, 0.4327, 0.1297, 0.4386, 0.1175, 0.4353, 0.1189, 0.4301, 0.1249, 0.4315, 0.1237, 0.4371, 0.1249, 0.4315, 0.1259, 0.4261, 0.1317, 0.427, 0.1308, 0.4327, 0.1189, 0.4301, 0.1201, 0.425, 0.1259, 0.4261, 0.1249, 0.4315, 0.09056, 0.4166, 0.09124, 0.4145, 0.1004, 0.4165, 0.09954, 0.4197, 0.001049, 0.8512, 0.0304, 0.8585, 0.02884, 0.8633, 0.1259, 0.4261, 0.1266, 0.4207, 0.1323, 0.4213, 0.1317, 0.427, 0.1201, 0.425, 0.1209, 0.42, 0.1266, 0.4207, 0.1259, 0.4261, 0.1266, 0.4207, 0.1271, 0.4155, 0.1326, 0.4158, 0.1323, 0.4213, 0.1209, 0.42, 0.1214, 0.4151, 0.1271, 0.4155, 0.1266, 0.4207, 0.0304, 0.8585, 0.03128, 0.8536, 0.05259, 0.8556, 0.05138, 0.863, 0.001049, 0.8512, 0.03128, 0.8536, 0.0304, 0.8585, 0.1086, 0.414, 0.1089, 0.41, 0.1156, 0.4101, 0.1153, 0.4146, 0.1009, 0.4133, 0.1011, 0.4099, 0.1089, 0.41, 0.1086, 0.414, 0.03128, 0.8536, 0.03147, 0.8485, 0.05303, 0.848, 0.05259, 0.8556, 0.001049, 0.8512, 0.03147, 0.8485, 0.03128, 0.8536, 0.1271, 0.4155, 0.1273, 0.4103, 0.1328, 0.4103, 0.1326, 0.4158, 0.1214, 0.4151, 0.1216, 0.4102, 0.1273, 0.4103, 0.1271, 0.4155, 0.1153, 0.4146, 0.1156, 0.4101, 0.1216, 0.4102, 0.1214, 0.4151, 0.1273, 0.4103, 0.1272, 0.4051, 0.1327, 0.4049, 0.1328, 0.4103, 0.1216, 0.4102, 0.1216, 0.4053, 0.1272, 0.4051, 0.1273, 0.4103, 0.1156, 0.4101, 0.1156, 0.4055, 0.1216, 0.4053, 0.1216, 0.4102, 0.1089, 0.41, 0.1088, 0.4059, 0.1156, 0.4055, 0.1156, 0.4101, 0.1643, 0.6876, 0.1454, 0.6876, 0.1454, 0.5872, 0.1643, 0.5872, 0.1011, 0.4099, 0.101, 0.4066, 0.1088, 0.4059, 0.1089, 0.41, 0.5846, 0.4441, 0.5502, 0.4441, 0.5502, 0.27, 0.5846, 0.27, 0.09171, 0.4102, 0.09149, 0.408, 0.101, 0.4066, 0.1011, 0.4099, 0.1383, 0.4103, 0.1381, 0.4047, 0.1438, 0.4044, 0.144, 0.4103, 0.604, 0.27, 0.604, 0.4441, 0.5846, 0.4441, 0.5846, 0.27, 0.1328, 0.4103, 0.1327, 0.4049, 0.1381, 0.4047, 0.1383, 0.4103, 0.6268, 0.9029, 0.6268, 0.8418, 0.6621, 0.8419, 0.6621, 0.9029, 0.101, 0.4066, 0.1005, 0.4032, 0.1085, 0.4018, 0.1088, 0.4059, 0.5776, 0.3689, 0.5776, 0.1913, 0.5972, 0.1913, 0.5972, 0.369, 0.09149, 0.408, 0.09095, 0.4058, 0.1005, 0.4032, 0.101, 0.4066, 0.1381, 0.4047, 0.1378, 0.399, 0.1435, 0.3986, 0.1438, 0.4044, 0.5561, 0.9029, 0.5561, 0.8419, 0.5915, 0.8418, 0.5915, 0.9029, 0.001049, 0.8512, 0.02972, 0.8384, 0.03096, 0.8435, 0.1327, 0.4049, 0.1324, 0.3994, 0.1378, 0.399, 0.1381, 0.4047, 0.1372, 0.324, 0.29, 0.3238, 0.29, 0.3291, 0.1369, 0.3304, 0.1272, 0.4051, 0.127, 0.3999, 0.1324, 0.3994, 0.1327, 0.4049, 0.1216, 0.4053, 0.1214, 0.4003, 0.127, 0.3999, 0.1272, 0.4051, 0.1156, 0.4055, 0.1153, 0.4009, 0.1214, 0.4003, 0.1216, 0.4053, 0.144, 0.4103, 0.2995, 0.4135, 0.2995, 0.4192, 0.1439, 0.4163, 0.1088, 0.4059, 0.1085, 0.4018, 0.1153, 0.4009, 0.1156, 0.4055, 0.127, 0.3999, 0.1266, 0.3947, 0.1318, 0.394, 0.1324, 0.3994, 0.1397, 0.4611, 0.3005, 0.4594, 0.3008, 0.4652, 0.1389, 0.4686, 0.1214, 0.4003, 0.121, 0.3954, 0.1266, 0.3947, 0.127, 0.3999, 0.1012, 0.8516, 0.3236, 0.857, 0.3233, 0.8651, 0.102, 0.86, 0.1153, 0.4009, 0.1148, 0.3963, 0.121, 0.3954, 0.1214, 0.4003, 0.1369, 0.305, 0.2903, 0.3076, 0.2901, 0.313, 0.1372, 0.3114, 0.1085, 0.4018, 0.1078, 0.3976, 0.1148, 0.3963, 0.1153, 0.4009, 0.1005, 0.4032, 0.09961, 0.3998, 0.1078, 0.3976, 0.1085, 0.4018, 0.135, 0.285, 0.2911, 0.2913, 0.2907, 0.2968, 0.1358, 0.2919, 0.09095, 0.4058, 0.09008, 0.4036, 0.09961, 0.3998, 0.1005, 0.4032, 0.09393, 0.8606, 0.09309, 0.8526, 0.1012, 0.8516, 0.102, 0.86, 0.001049, 0.8512, 0.02773, 0.8335, 0.02972, 0.8384, 0.1324, 0.3994, 0.1318, 0.394, 0.1372, 0.3933, 0.1378, 0.399, 0.09961, 0.3998, 0.09832, 0.3963, 0.1067, 0.3933, 0.1078, 0.3976, 0.1373, 0.3177, 0.29, 0.3184, 0.29, 0.3238, 0.1372, 0.324, 0.02773, 0.8335, 0.02493, 0.8288, 0.04658, 0.8169, 0.04954, 0.8248, 0.1372, 0.3933, 0.1363, 0.3877, 0.1422, 0.3866, 0.1429, 0.3926, 0.001049, 0.8512, 0.02493, 0.8288, 0.02773, 0.8335, 0.1318, 0.394, 0.1309, 0.3887, 0.1363, 0.3877, 0.1372, 0.3933, 0.133, 0.2626, 0.2925, 0.2749, 0.2919, 0.2804, 0.1334, 0.2704, 0.1266, 0.3947, 0.126, 0.3895, 0.1309, 0.3887, 0.1318, 0.394, 0.1438, 0.4044, 0.2996, 0.4078, 0.2995, 0.4135, 0.144, 0.4103, 0.121, 0.3954, 0.1205, 0.3904, 0.126, 0.3895, 0.1266, 0.3947, 0.1364, 0.2985, 0.2905, 0.3022, 0.2903, 0.3076, 0.1369, 0.305, 0.1148, 0.3963, 0.1141, 0.3915, 0.1205, 0.3904, 0.121, 0.3954, 0.1078, 0.3976, 0.1067, 0.3933, 0.1141, 0.3915, 0.1148, 0.3963, 0.0973, 0.8033, 0.09634, 0.7918, 0.1093, 0.7895, 0.11, 0.8013, 0.1341, 0.2779, 0.2915, 0.2859, 0.2911, 0.2913, 0.135, 0.285, 0.08266, 0.8057, 0.08063, 0.7943, 0.09634, 0.7918, 0.0973, 0.8033, 0.1402, 0.3737, 0.3009, 0.3792, 0.3005, 0.385, 0.1412, 0.3804, 0.1067, 0.3933, 0.1053, 0.3887, 0.1132, 0.3865, 0.1141, 0.3915, 0.1439, 0.4163, 0.2995, 0.4192, 0.2995, 0.425, 0.1437, 0.4222, 0.09832, 0.3963, 0.09654, 0.3929, 0.1053, 0.3887, 0.1067, 0.3933, 0.1422, 0.3866, 0.3002, 0.3907, 0.2999, 0.3964, 0.1429, 0.3926, 0.02493, 0.8288, 0.02131, 0.8245, 0.04251, 0.8089, 0.04658, 0.8169, 0.1363, 0.3877, 0.1349, 0.3821, 0.1412, 0.3804, 0.1422, 0.3866, 0.07841, 0.4114, 0.08727, 0.3997, 0.08886, 0.4016, 0.1309, 0.3887, 0.1293, 0.3836, 0.1349, 0.3821, 0.1363, 0.3877, 0.126, 0.3895, 0.1258, 0.3844, 0.1293, 0.3836, 0.1309, 0.3887, 0.1372, 0.3114, 0.2901, 0.313, 0.29, 0.3184, 0.1373, 0.3177, 0.02131, 0.8245, 0.01683, 0.8206, 0.03711, 0.8009, 0.04251, 0.8089, 0.1302, 0.7842, 0.1251, 0.7715, 0.1424, 0.7652, 0.1447, 0.7805, 0.1435, 0.3986, 0.2997, 0.4021, 0.2996, 0.4078, 0.1438, 0.4044, 0.07841, 0.4114, 0.08531, 0.398, 0.08727, 0.3997, 0.1293, 0.3836, 0.1277, 0.3807, 0.1326, 0.3765, 0.1349, 0.3821, 0.1358, 0.2919, 0.2907, 0.2968, 0.2905, 0.3022, 0.1364, 0.2985, 0.1293, 0.3836, 0.1246, 0.383, 0.1247, 0.383, 0.1277, 0.3807, 0.1389, 0.4686, 0.3008, 0.4652, 0.3011, 0.471, 0.1385, 0.4764, 0.09634, 0.7918, 0.09607, 0.7802, 0.1093, 0.7831, 0.1093, 0.7895, 0.1369, 0.3304, 0.29, 0.3291, 0.2902, 0.3345, 0.1364, 0.3369, 0.1132, 0.3865, 0.1121, 0.381, 0.12, 0.3803, 0.1201, 0.3854, 0.1053, 0.3887, 0.1033, 0.3839, 0.1121, 0.381, 0.1132, 0.3865, 0.1412, 0.3804, 0.3005, 0.385, 0.3002, 0.3907, 0.1422, 0.3866, 0.09654, 0.3929, 0.09418, 0.3894, 0.1033, 0.3839, 0.1053, 0.3887, 0.1334, 0.2704, 0.2919, 0.2804, 0.2915, 0.2859, 0.1341, 0.2779, 0.9595, 0.1163, 0.9595, 0.1244, 0.952, 0.1244, 0.9521, 0.1163, 0.9595, 0.1244, 0.9595, 0.1327, 0.952, 0.1327, 0.952, 0.1244, 0.9595, 0.1327, 0.9595, 0.1407, 0.9521, 0.1407, 0.952, 0.1327, 0.9595, 0.1407, 0.9595, 0.1483, 0.9521, 0.1483, 0.9521, 0.1407, 0.9595, 0.1483, 0.9595, 0.155, 0.9521, 0.155, 0.9521, 0.1483, 0.952, 0.1016, 0.952, 0.1084, 0.9446, 0.1084, 0.9446, 0.1016, 0.952, 0.1084, 0.952, 0.116, 0.9446, 0.116, 0.9446, 0.1084, 0.952, 0.116, 0.952, 0.1241, 0.9446, 0.1241, 0.9446, 0.116, 0.952, 0.1241, 0.952, 0.1324, 0.9446, 0.1324, 0.9446, 0.1241, 0.952, 0.1324, 0.952, 0.1405, 0.9446, 0.1405, 0.9446, 0.1324, 0.952, 0.1405, 0.952, 0.1481, 0.9446, 0.1481, 0.9446, 0.1405, 0.952, 0.1481, 0.952, 0.155, 0.9446, 0.155, 0.9446, 0.1481, 0.952, 0.155, 0.952, 0.1609, 0.9446, 0.1609, 0.9446, 0.155, 0.7418, 0.05816, 0.7418, 0.07308, 0.7237, 0.07308, 0.7237, 0.05816, 0.7418, 0.07308, 0.7418, 0.09035, 0.7237, 0.09035, 0.7237, 0.07308, 0.7418, 0.09035, 0.7418, 0.1093, 0.7237, 0.1093, 0.7237, 0.09035, 0.7418, 0.1093, 0.7418, 0.1292, 0.7237, 0.1292, 0.7237, 0.1093, 0.7418, 0.1292, 0.7418, 0.1493, 0.7237, 0.1493, 0.7237, 0.1292, 0.8687, 0.08289, 0.8687, 0.1024, 0.8507, 0.1024, 0.8507, 0.08289, 0.8687, 0.1024, 0.8687, 0.1206, 0.8507, 0.1206, 0.8507, 0.1024, 0.8687, 0.1206, 0.8687, 0.1367, 0.8507, 0.1367, 0.8507, 0.1206, 0.8487, 0.08446, 0.8487, 0.07882, 0.8562, 0.07882, 0.8562, 0.08446, 0.8487, 0.07882, 0.8487, 0.07211, 0.8562, 0.07211, 0.8562, 0.07882, 0.8487, 0.07211, 0.8487, 0.06458, 0.8562, 0.06458, 0.8562, 0.07211, 0.8487, 0.06458, 0.8487, 0.05654, 0.8562, 0.05654, 0.8562, 0.06458, 0.8487, 0.05654, 0.8487, 0.04829, 0.8562, 0.04829, 0.8562, 0.05654, 0.8487, 0.04829, 0.8487, 0.04014, 0.8562, 0.04014, 0.8562, 0.04829, 0.8487, 0.04014, 0.8487, 0.03241, 0.8562, 0.03241, 0.8562, 0.04014, 0.8487, 0.03241, 0.8487, 0.0254, 0.8562, 0.0254, 0.8562, 0.03241, 0.8487, 0.0254, 0.8487, 0.01937, 0.8562, 0.01937, 0.8562, 0.0254, 0.7608, 0.07319, 0.7608, 0.06493, 0.7624, 0.05683, 0.7656, 0.0492, 0.7701, 0.04234, 0.776, 0.0365, 0.7828, 0.03191, 0.7904, 0.02875, 0.7985, 0.02714, 0.8067, 0.02714, 0.8148, 0.02875, 0.8224, 0.03191, 0.8292, 0.0365, 0.8351, 0.04234, 0.8396, 0.0492, 0.8428, 0.05683, 0.8444, 0.06493, 0.8444, 0.07319, 0.8428, 0.08129, 0.8396, 0.08892, 0.8351, 0.09579, 0.8292, 0.1016, 0.8224, 0.1062, 0.8148, 0.1094, 0.8067, 0.111, 0.7985, 0.111, 0.7904, 0.1094, 0.7828, 0.1062, 0.776, 0.1016, 0.7701, 0.09579, 0.7656, 0.08892, 0.7624, 0.08129, 0.9595, 0.1016, 0.9595, 0.1086, 0.9521, 0.1086, 0.9521, 0.1016, 0.9595, 0.1086, 0.9595, 0.1163, 0.9521, 0.1163, 0.9521, 0.1086, 0.9619, 0.07188, 0.9588, 0.07951, 0.9542, 0.08637, 0.9484, 0.09221, 0.9415, 0.0968, 0.9339, 0.09996, 0.9259, 0.1016, 0.9176, 0.1016, 0.9096, 0.09996, 0.9019, 0.0968, 0.8951, 0.09221, 0.8893, 0.08637, 0.8847, 0.07951, 0.8816, 0.07188, 0.88, 0.06378, 0.88, 0.05552, 0.8816, 0.04742, 0.8847, 0.03979, 0.8893, 0.03292, 0.8951, 0.02709, 0.9019, 0.0225, 0.9096, 0.01934, 0.9176, 0.01773, 0.9259, 0.01773, 0.9339, 0.01934, 0.9415, 0.0225, 0.9484, 0.02709, 0.9542, 0.03292, 0.9588, 0.03979, 0.9619, 0.04742, 0.9635, 0.05552, 0.9635, 0.06378, 0.1248, 0.3829, 0.1248, 0.383, 0.1247, 0.383, 0.1246, 0.383, 0.1277, 0.3807, 0.1247, 0.383, 0.1248, 0.383, 0.1257, 0.3816, 0.1257, 0.3816, 0.1248, 0.383, 0.1248, 0.3829, 0.1258, 0.3844, 0.1258, 0.3844, 0.1248, 0.3829, 0.1246, 0.383, 0.1293, 0.3836, 0.1046, 0.1587, 0.1136, 0.1545, 0.1165, 0.163, 0.1086, 0.1662, 0.07796, 0.2071, 0.08537, 0.2028, 0.08598, 0.2043, 0.1306, 0.1952, 0.1369, 0.1947, 0.1372, 0.2011, 0.131, 0.2014, 0.1245, 0.1958, 0.1306, 0.1952, 0.131, 0.2014, 0.125, 0.2017, 0.131, 0.2014, 0.1372, 0.2011, 0.1373, 0.2075, 0.1311, 0.2075, 0.125, 0.2017, 0.131, 0.2014, 0.1311, 0.2075, 0.1252, 0.2074, 0.1072, 0.203, 0.1132, 0.2025, 0.1135, 0.2074, 0.1074, 0.2074, 0.1008, 0.2037, 0.1072, 0.203, 0.1074, 0.2074, 0.101, 0.2074, 0.09391, 0.2046, 0.1008, 0.2037, 0.101, 0.2074, 0.09408, 0.2074, 0.1074, 0.2074, 0.1135, 0.2074, 0.1133, 0.2124, 0.1072, 0.2118, 0.101, 0.2074, 0.1074, 0.2074, 0.1072, 0.2118, 0.1008, 0.2111, 0.09408, 0.2074, 0.101, 0.2074, 0.1008, 0.2111, 0.09386, 0.2102, 0.1311, 0.2075, 0.1373, 0.2075, 0.1372, 0.2138, 0.131, 0.2135, 0.1252, 0.2074, 0.1311, 0.2075, 0.131, 0.2135, 0.125, 0.2132, 0.131, 0.2135, 0.1372, 0.2138, 0.1369, 0.2201, 0.1306, 0.2197, 0.07796, 0.2071, 0.08628, 0.2089, 0.08586, 0.2104, 0.125, 0.2132, 0.131, 0.2135, 0.1306, 0.2197, 0.1246, 0.2191, 0.1072, 0.2118, 0.1133, 0.2124, 0.1126, 0.2174, 0.1065, 0.2163, 0.1008, 0.2111, 0.1072, 0.2118, 0.1065, 0.2163, 0.1001, 0.2148, 0.09386, 0.2102, 0.1008, 0.2111, 0.1001, 0.2148, 0.09323, 0.2129, 0.08628, 0.2089, 0.09386, 0.2102, 0.09323, 0.2129, 0.08586, 0.2104, 0.1065, 0.2163, 0.1126, 0.2174, 0.1116, 0.2225, 0.1053, 0.2207, 0.1001, 0.2148, 0.1065, 0.2163, 0.1053, 0.2207, 0.09889, 0.2184, 0.09323, 0.2129, 0.1001, 0.2148, 0.09889, 0.2184, 0.09218, 0.2155, 0.08586, 0.2104, 0.09323, 0.2129, 0.09218, 0.2155, 0.08518, 0.2118, 0.1306, 0.2197, 0.1369, 0.2201, 0.1364, 0.2266, 0.13, 0.2259, 0.07796, 0.2071, 0.08586, 0.2104, 0.08518, 0.2118, 0.1246, 0.2191, 0.1306, 0.2197, 0.13, 0.2259, 0.1238, 0.225, 0.1238, 0.225, 0.13, 0.2259, 0.1291, 0.2323, 0.1227, 0.2312, 0.1177, 0.2239, 0.1238, 0.225, 0.1227, 0.2312, 0.1163, 0.2296, 0.1116, 0.2225, 0.1177, 0.2239, 0.1163, 0.2296, 0.11, 0.2277, 0.09218, 0.2155, 0.09889, 0.2184, 0.0972, 0.2221, 0.09071, 0.2181, 0.13, 0.2259, 0.1364, 0.2266, 0.1358, 0.2332, 0.1291, 0.2323, 0.09071, 0.2181, 0.0972, 0.2221, 0.09495, 0.2256, 0.08878, 0.2205, 0.1291, 0.2323, 0.1358, 0.2332, 0.135, 0.2401, 0.128, 0.239, 0.1227, 0.2312, 0.1291, 0.2323, 0.128, 0.239, 0.1212, 0.2376, 0.09495, 0.2256, 0.1014, 0.2298, 0.09839, 0.2344, 0.09204, 0.2291, 0.08878, 0.2205, 0.09495, 0.2256, 0.09204, 0.2291, 0.08637, 0.2226, 0.08637, 0.2226, 0.09204, 0.2291, 0.08838, 0.2323, 0.08347, 0.2245, 0.1016, 0.2446, 0.1092, 0.2489, 0.1055, 0.2567, 0.09696, 0.2511, 0.08347, 0.2245, 0.08838, 0.2323, 0.08382, 0.2353, 0.08005, 0.2258, 0.08006, 0.2159, 0.08347, 0.2245, 0.08005, 0.2258, 0.07828, 0.2163, 0.07796, 0.2071, 0.08006, 0.2159, 0.07828, 0.2163, 0.07796, 0.09542, 0.0864, 0.09547, 0.08626, 0.097, 0.08626, 0.097, 0.09378, 0.09821, 0.09318, 0.1009, 0.08586, 0.09849, 0.07796, 0.09542, 0.08626, 0.097, 0.08586, 0.09849, 0.1124, 0.1054, 0.1184, 0.1063, 0.1174, 0.1119, 0.1113, 0.1105, 0.1063, 0.1042, 0.1124, 0.1054, 0.1113, 0.1105, 0.1052, 0.1087, 0.08586, 0.09849, 0.09318, 0.1009, 0.09217, 0.1035, 0.08521, 0.09992, 0.07796, 0.09542, 0.08586, 0.09849, 0.08521, 0.09992, 0.09217, 0.1035, 0.09881, 0.1064, 0.09715, 0.11, 0.09073, 0.1061, 0.08521, 0.09992, 0.09217, 0.1035, 0.09073, 0.1061, 0.08431, 0.1012, 0.1297, 0.114, 0.1361, 0.1148, 0.1354, 0.1214, 0.1287, 0.1204, 0.07796, 0.09542, 0.08521, 0.09992, 0.08431, 0.1012, 0.1235, 0.113, 0.1297, 0.114, 0.1287, 0.1204, 0.1223, 0.1191, 0.1174, 0.1119, 0.1235, 0.113, 0.1223, 0.1191, 0.116, 0.1176, 0.1113, 0.1105, 0.1174, 0.1119, 0.116, 0.1176, 0.1098, 0.1156, 0.1052, 0.1087, 0.1113, 0.1105, 0.1098, 0.1156, 0.1035, 0.1131, 0.09881, 0.1064, 0.1052, 0.1087, 0.1035, 0.1131, 0.09715, 0.11, 0.116, 0.1176, 0.1223, 0.1191, 0.1207, 0.1255, 0.1142, 0.1235, 0.1098, 0.1156, 0.116, 0.1176, 0.1142, 0.1235, 0.1076, 0.1209, 0.1346, 0.1283, 0.1354, 0.1214, 0.2921, 0.1176, 0.2924, 0.1231, 0.1035, 0.1131, 0.1098, 0.1156, 0.1076, 0.1209, 0.1012, 0.1176, 0.1369, 0.2201, 0.1372, 0.2138, 0.2901, 0.2122, 0.2903, 0.2176, 0.09715, 0.11, 0.1035, 0.1131, 0.1012, 0.1176, 0.09494, 0.1135, 0.09073, 0.1061, 0.09715, 0.11, 0.09494, 0.1135, 0.08886, 0.1084, 0.135, 0.2401, 0.1358, 0.2332, 0.2907, 0.2284, 0.2911, 0.2338, 0.08431, 0.1012, 0.09073, 0.1061, 0.08886, 0.1084, 0.08316, 0.1024, 0.1287, 0.1204, 0.1354, 0.1214, 0.1346, 0.1283, 0.1275, 0.1271, 0.07796, 0.09542, 0.08431, 0.1012, 0.08316, 0.1024, 0.1223, 0.1191, 0.1287, 0.1204, 0.1275, 0.1271, 0.1207, 0.1255, 0.08886, 0.1084, 0.09494, 0.1135, 0.09211, 0.1168, 0.08653, 0.1106, 0.08316, 0.1024, 0.08886, 0.1084, 0.08653, 0.1106, 0.08179, 0.1034, 0.1275, 0.1271, 0.1346, 0.1283, 0.1336, 0.1356, 0.126, 0.1342, 0.07796, 0.09542, 0.08316, 0.1024, 0.08179, 0.1034, 0.1207, 0.1255, 0.1275, 0.1271, 0.126, 0.1342, 0.1187, 0.1322, 0.1142, 0.1235, 0.1207, 0.1255, 0.1187, 0.1322, 0.1118, 0.1298, 0.1076, 0.1209, 0.1142, 0.1235, 0.1118, 0.1298, 0.1048, 0.1264, 0.1364, 0.2266, 0.1369, 0.2201, 0.2903, 0.2176, 0.2905, 0.223, 0.1012, 0.1176, 0.1076, 0.1209, 0.1048, 0.1264, 0.09827, 0.1221, 0.09494, 0.1135, 0.1012, 0.1176, 0.09827, 0.1221, 0.09211, 0.1168, 0.1048, 0.1264, 0.1118, 0.1298, 0.1089, 0.1369, 0.1013, 0.1321, 0.1341, 0.2473, 0.135, 0.2401, 0.2911, 0.2338, 0.2915, 0.2393, 0.09827, 0.1221, 0.1048, 0.1264, 0.1013, 0.1321, 0.09452, 0.1266, 0.1323, 0.1514, 0.1327, 0.1432, 0.2933, 0.1341, 0.294, 0.1397, 0.09211, 0.1168, 0.09827, 0.1221, 0.09452, 0.1266, 0.08858, 0.12, 0.08653, 0.1106, 0.09211, 0.1168, 0.08858, 0.12, 0.08372, 0.1124, 0.1336, 0.1356, 0.1346, 0.1283, 0.2924, 0.1231, 0.2928, 0.1286, 0.08179, 0.1034, 0.08653, 0.1106, 0.08372, 0.1124, 0.08022, 0.1041, 0.126, 0.1342, 0.1336, 0.1356, 0.1327, 0.1432, 0.1243, 0.1419, 0.07796, 0.09542, 0.08179, 0.1034, 0.08022, 0.1041, 0.1187, 0.1322, 0.126, 0.1342, 0.1243, 0.1419, 0.1161, 0.1392, 0.1118, 0.1298, 0.1187, 0.1322, 0.1161, 0.1392, 0.1089, 0.1369, 0.1372, 0.2138, 0.1373, 0.2075, 0.29, 0.2068, 0.2901, 0.2122, 0.08022, 0.1041, 0.08372, 0.1124, 0.08041, 0.1138, 0.07848, 0.1045, 0.1243, 0.1419, 0.1327, 0.1432, 0.1323, 0.1514, 0.1226, 0.1513, 0.1354, 0.1214, 0.1361, 0.1148, 0.2919, 0.1121, 0.2921, 0.1176, 0.07796, 0.09542, 0.08022, 0.1041, 0.07848, 0.1045, 0.1161, 0.1392, 0.1243, 0.1419, 0.1226, 0.1513, 0.1114, 0.1492, 0.1358, 0.2332, 0.1364, 0.2266, 0.2905, 0.223, 0.2907, 0.2284, 0.1161, 0.1392, 0.1114, 0.1492, 0.1092, 0.1415, 0.1093, 0.1416, 0.1013, 0.1321, 0.1089, 0.1369, 0.104, 0.144, 0.09649, 0.1379, 0.09452, 0.1266, 0.1013, 0.1321, 0.09649, 0.1379, 0.08976, 0.131, 0.08858, 0.12, 0.09452, 0.1266, 0.08976, 0.131, 0.08422, 0.1229, 0.1327, 0.1432, 0.1336, 0.1356, 0.2928, 0.1286, 0.2933, 0.1341, 0.08372, 0.1124, 0.08858, 0.12, 0.08422, 0.1229, 0.08041, 0.1138, 0.9157, 0.2283, 0.92, 0.2283, 0.92, 0.2331, 0.9157, 0.2331, 0.9157, 0.2331, 0.92, 0.2331, 0.92, 0.2379, 0.9157, 0.2379, 0.9157, 0.2379, 0.92, 0.2379, 0.92, 0.2426, 0.9157, 0.2426, 0.9157, 0.2426, 0.92, 0.2426, 0.92, 0.2471, 0.9157, 0.2471, 0.9157, 0.2471, 0.92, 0.2471, 0.9201, 0.251, 0.9157, 0.251, 0.8514, 0.2197, 0.8557, 0.2197, 0.8557, 0.2237, 0.8514, 0.2237, 0.8514, 0.2237, 0.8557, 0.2237, 0.8557, 0.2282, 0.8514, 0.2282, 0.9372, 0.116, 0.9446, 0.116, 0.9446, 0.1241, 0.9372, 0.1241, 0.9372, 0.1241, 0.9446, 0.1241, 0.9446, 0.1324, 0.9372, 0.1324, 0.9372, 0.1324, 0.9446, 0.1324, 0.9446, 0.1405, 0.9372, 0.1405, 0.9372, 0.1405, 0.9446, 0.1405, 0.9446, 0.1481, 0.9372, 0.1481, 0.8514, 0.247, 0.8557, 0.247, 0.8557, 0.251, 0.8514, 0.251, 0.8514, 0.251, 0.8557, 0.251, 0.8557, 0.2544, 0.8514, 0.2544, 0.9844, 0.1612, 0.9801, 0.1612, 0.9801, 0.1577, 0.9844, 0.1577, 0.9844, 0.1577, 0.9801, 0.1577, 0.9801, 0.1535, 0.9844, 0.1535, 0.9844, 0.1535, 0.9801, 0.1535, 0.9801, 0.149, 0.9844, 0.149, 0.9844, 0.149, 0.9801, 0.149, 0.9801, 0.1442, 0.9844, 0.1442, 0.9912, 0.05582, 0.9856, 0.05582, 0.9856, 0.04963, 0.9912, 0.04963, 0.9912, 0.04963, 0.9856, 0.04963, 0.9856, 0.04362, 0.9912, 0.04362, 0.9912, 0.04362, 0.9856, 0.04362, 0.9856, 0.03802, 0.9912, 0.03802, 0.9912, 0.03802, 0.9856, 0.03802, 0.9856, 0.03304, 0.9912, 0.03304, 0.7595, 0.1889, 0.7539, 0.1889, 0.7539, 0.1846, 0.7595, 0.1846, 0.804, 0.2445, 0.7997, 0.2445, 0.7997, 0.2406, 0.804, 0.2406, 0.804, 0.2406, 0.7997, 0.2406, 0.7997, 0.2362, 0.804, 0.2362, 0.804, 0.2362, 0.7997, 0.2362, 0.7997, 0.2315, 0.804, 0.2315, 0.804, 0.2315, 0.7997, 0.2315, 0.7997, 0.2267, 0.804, 0.2267, 0.804, 0.2267, 0.7997, 0.2267, 0.7997, 0.2219, 0.804, 0.2219, 0.804, 0.2219, 0.7997, 0.2219, 0.7997, 0.2174, 0.804, 0.2174, 0.804, 0.2174, 0.7997, 0.2174, 0.7997, 0.2133, 0.804, 0.2133, 0.804, 0.2133, 0.7997, 0.2133, 0.7997, 0.2097, 0.804, 0.2097, 0.8401, 0.1183, 0.8413, 0.1122, 0.8437, 0.1065, 0.8471, 0.1013, 0.8515, 0.09692, 0.8566, 0.09348, 0.8623, 0.0911, 0.8684, 0.08989, 0.8746, 0.08989, 0.8806, 0.0911, 0.8863, 0.09348, 0.8915, 0.09692, 0.8959, 0.1013, 0.8993, 0.1065, 0.9017, 0.1122, 0.9029, 0.1183, 0.9029, 0.1245, 0.9017, 0.1305, 0.8993, 0.1363, 0.8959, 0.1414, 0.8915, 0.1458, 0.8863, 0.1493, 0.8806, 0.1516, 0.8746, 0.1528, 0.8684, 0.1528, 0.8623, 0.1516, 0.8566, 0.1493, 0.8515, 0.1458, 0.8471, 0.1414, 0.8437, 0.1363, 0.8413, 0.1305, 0.8401, 0.1245, 0.9157, 0.2197, 0.9201, 0.2198, 0.92, 0.2238, 0.9157, 0.2238, 0.9157, 0.2238, 0.92, 0.2238, 0.92, 0.2283, 0.9157, 0.2283, 0.9166, 0.2024, 0.9157, 0.1977, 0.9157, 0.1928, 0.9166, 0.1881, 0.9185, 0.1836, 0.9211, 0.1796, 0.9245, 0.1762, 0.9285, 0.1735, 0.933, 0.1717, 0.9377, 0.1707, 0.9425, 0.1707, 0.9472, 0.1717, 0.9517, 0.1735, 0.9557, 0.1762, 0.9591, 0.1796, 0.9618, 0.1836, 0.9636, 0.1881, 0.9646, 0.1928, 0.9646, 0.1977, 0.9636, 0.2024, 0.9618, 0.2068, 0.9591, 0.2109, 0.9557, 0.2143, 0.9517, 0.217, 0.9472, 0.2188, 0.9425, 0.2197, 0.9377, 0.2197, 0.933, 0.2188, 0.9285, 0.217, 0.9245, 0.2143, 0.9211, 0.2109, 0.9185, 0.2068, 0.1093, 0.1415, 0.1093, 0.1416, 0.1092, 0.1415, 0.1093, 0.1415, 0.1114, 0.1492, 0.104, 0.144, 0.1093, 0.1415, 0.1092, 0.1415, 0.104, 0.144, 0.1089, 0.1369, 0.1093, 0.1415, 0.1093, 0.1415, 0.1089, 0.1369, 0.1161, 0.1392, 0.1093, 0.1416, 0.1093, 0.1415, 0.29, 0.3291, 0.29, 0.3238, 0.29, 0.3238, 0.29, 0.3291, 0.2924, 0.1231, 0.2921, 0.1176, 0.2921, 0.1176, 0.2924, 0.1231, 0.2902, 0.3345, 0.29, 0.3291, 0.29, 0.3291, 0.2902, 0.3345, 0.2905, 0.223, 0.2903, 0.2176, 0.2903, 0.2176, 0.2905, 0.223, 0.2921, 0.1176, 0.2919, 0.1121, 0.2919, 0.1121, 0.2921, 0.1176, 0.3002, 0.3907, 0.3005, 0.385, 0.3005, 0.385, 0.3002, 0.3907, 0.3011, 0.471, 0.3008, 0.4652, 0.3008, 0.4652, 0.3011, 0.471, 0.2999, 0.3964, 0.3002, 0.3907, 0.3002, 0.3907, 0.2999, 0.3964, 0.2903, 0.2176, 0.2901, 0.2122, 0.2901, 0.2122, 0.2903, 0.2176, 0.2919, 0.2804, 0.2925, 0.2749, 0.2925, 0.2749, 0.2919, 0.2804, 0.2996, 0.4078, 0.2997, 0.4021, 0.2997, 0.4021, 0.2996, 0.4078, 0.3005, 0.385, 0.3009, 0.3792, 0.3009, 0.3792, 0.3005, 0.385, 0.2995, 0.4135, 0.2996, 0.4078, 0.2996, 0.4078, 0.2995, 0.4135, 0.2901, 0.2122, 0.29, 0.2068, 0.29, 0.2068, 0.2901, 0.2122, 0.3233, 0.8651, 0.3236, 0.857, 0.3236, 0.857, 0.3233, 0.8651, 0.2995, 0.425, 0.2995, 0.4192, 0.2995, 0.4192, 0.2995, 0.425, 0.2901, 0.313, 0.2903, 0.3076, 0.2903, 0.3076, 0.2901, 0.313, 0.2911, 0.2913, 0.2915, 0.2859, 0.2915, 0.2859, 0.2911, 0.2913, 0.3008, 0.4652, 0.3005, 0.4594, 0.3005, 0.4594, 0.3008, 0.4652, 0.2915, 0.2859, 0.2919, 0.2804, 0.2919, 0.2804, 0.2915, 0.2859, 0.29, 0.3184, 0.2901, 0.313, 0.2901, 0.313, 0.29, 0.3184, 0.2915, 0.2393, 0.2911, 0.2338, 0.2911, 0.2338, 0.2915, 0.2393, 0.2995, 0.4192, 0.2995, 0.4135, 0.2995, 0.4135, 0.2995, 0.4192, 0.294, 0.1397, 0.2933, 0.1341, 0.2933, 0.1341, 0.294, 0.1397, 0.2907, 0.2968, 0.2911, 0.2913, 0.2911, 0.2913, 0.2907, 0.2968, 0.2905, 0.3022, 0.2907, 0.2968, 0.2907, 0.2968, 0.2905, 0.3022, 0.2911, 0.2338, 0.2907, 0.2284, 0.2907, 0.2284, 0.2911, 0.2338, 0.2933, 0.1341, 0.2928, 0.1286, 0.2928, 0.1286, 0.2933, 0.1341, 0.2903, 0.3076, 0.2905, 0.3022, 0.2905, 0.3022, 0.2903, 0.3076, 0.29, 0.3238, 0.29, 0.3184, 0.29, 0.3184, 0.29, 0.3238, 0.2907, 0.2284, 0.2905, 0.223, 0.2905, 0.223, 0.2907, 0.2284, 0.2928, 0.1286, 0.2924, 0.1231, 0.2924, 0.1231, 0.2928, 0.1286])
me_sphere_001.materials.append(None)
me_sphere_001.materials.append(None)
me_sphere_001.materials.append(mat_material_001)
me_sphere_001.use_remesh_fix_poles = True
me_sphere_001.use_remesh_preserve_attributes = False
me_sphere_001.use_mirror_vertex_groups = False
me_sphere_001.update()

# ---- objects
ob_light = bpy.data.objects.new('Light', light_light)
ob_camera = bpy.data.objects.new('Camera', cam_camera)
ob_sphere = bpy.data.objects.new('Sphere', me_sphere_001)

# ---- transforms, parenting, visibility, modifiers, constraints
ob_light.location = (4.076, 1.005, 5.904)
ob_light.rotation_euler = (0.6503, 0.05522, 1.866)
ob_light.lock_rotations_4d = False
ob_light.empty_display_type = 'ARROWS'
ob_light.color = (0.0, 0.0, 0.0, 0.0)
ob_light.lineart.crease_threshold = 0.0
ob_camera.location = (7.359, -6.926, 4.958)
ob_camera.rotation_euler = (1.109, 0.0, 0.8149)
ob_camera.lock_rotations_4d = False
ob_camera.empty_display_type = 'ARROWS'
ob_camera.color = (0.0, 0.0, 0.0, 0.0)
ob_camera.display_type = 'WIRE'
ob_camera.lineart.crease_threshold = 0.0
ob_sphere.location = (0.0, 0.0, 0.0)
ob_sphere.lineart.crease_threshold = 0.0

# ---- collection membership
col_collection.objects.link(ob_light)
col_collection.objects.link(ob_camera)
col_collection.objects.link(ob_sphere)

# ---- scene / render settings (as saved in the file)
scene.camera = ob_camera
scene.frame_start = 1; scene.frame_end = 250; scene.frame_set(7)
scene.render.engine = 'BLENDER_EEVEE_NEXT'
scene.cycles.use_denoising = False
scene.cycles.samples = 128
scene.cycles.sampling_pattern = 'TABULATED_SOBOL'
scene.cycles.use_adaptive_sampling = False
scene.cycles.use_light_tree = False
scene.view_settings.view_transform = 'Filmic'
bpy.context.view_layer.update()
